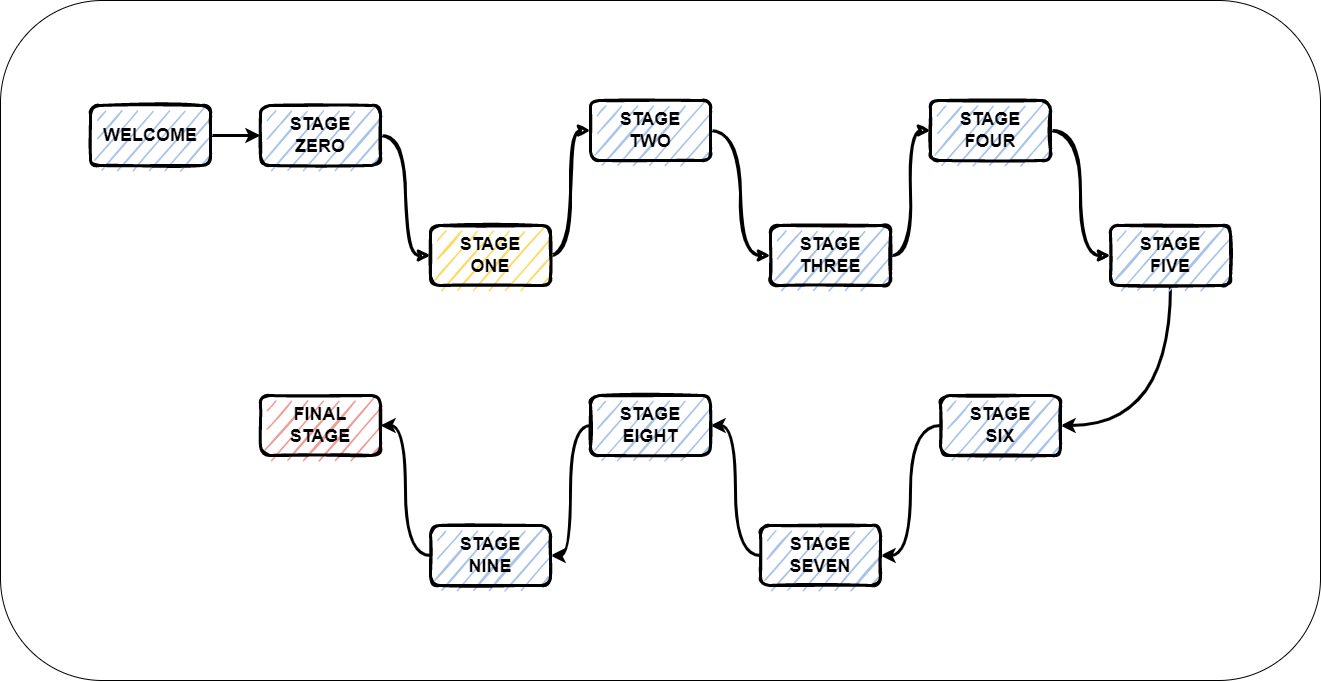

The diagram above was exported from draw.io. Its source (the exported page's mxGraphModel, read from the mxfile embedded in the PNG):
<mxGraphModel dx="2031" dy="1007" grid="1" gridSize="10" guides="1" tooltips="1" connect="1" arrows="1" fold="1" page="1" pageScale="1" pageWidth="1400" pageHeight="850" math="0" shadow="0">
  <root>
    <mxCell id="0" />
    <mxCell id="1" parent="0" />
    <mxCell id="E53uDm0ltvMWuHItlV5C-20" value="" style="rounded=1;whiteSpace=wrap;html=1;fillColor=#FFFFFF;" vertex="1" parent="1">
      <mxGeometry x="40" y="85" width="1320" height="680" as="geometry" />
    </mxCell>
    <mxCell id="fQlBcWFEipcArvpoTplM-9" style="edgeStyle=orthogonalEdgeStyle;orthogonalLoop=1;jettySize=auto;html=1;entryX=0;entryY=0.5;entryDx=0;entryDy=0;sketch=1;strokeWidth=3;curved=1;" parent="1" source="fQlBcWFEipcArvpoTplM-1" target="fQlBcWFEipcArvpoTplM-2" edge="1">
      <mxGeometry relative="1" as="geometry" />
    </mxCell>
    <mxCell id="fQlBcWFEipcArvpoTplM-1" value="&lt;b&gt;&lt;font style=&quot;font-size: 18px&quot;&gt;STAGE&lt;br&gt;ZERO&lt;/font&gt;&lt;/b&gt;" style="rounded=1;whiteSpace=wrap;html=1;strokeWidth=3;strokeColor=default;fillColor=#A9C4EB;sketch=1;" parent="1" vertex="1">
      <mxGeometry x="300" y="190" width="120" height="60" as="geometry" />
    </mxCell>
    <mxCell id="fQlBcWFEipcArvpoTplM-10" style="edgeStyle=orthogonalEdgeStyle;orthogonalLoop=1;jettySize=auto;html=1;entryX=0;entryY=0.5;entryDx=0;entryDy=0;sketch=1;strokeWidth=3;curved=1;" parent="1" source="fQlBcWFEipcArvpoTplM-2" target="fQlBcWFEipcArvpoTplM-4" edge="1">
      <mxGeometry relative="1" as="geometry" />
    </mxCell>
    <mxCell id="fQlBcWFEipcArvpoTplM-2" value="&lt;b style=&quot;font-size: 18px&quot;&gt;&lt;font&gt;STAGE&lt;br&gt;ONE&lt;/font&gt;&lt;/b&gt;" style="rounded=1;whiteSpace=wrap;html=1;fillColor=#FFD966;strokeColor=#000000;strokeWidth=3;sketch=1;" parent="1" vertex="1">
      <mxGeometry x="470" y="310" width="120" height="60" as="geometry" />
    </mxCell>
    <mxCell id="fQlBcWFEipcArvpoTplM-12" style="edgeStyle=orthogonalEdgeStyle;orthogonalLoop=1;jettySize=auto;html=1;entryX=0;entryY=0.5;entryDx=0;entryDy=0;sketch=1;strokeWidth=3;curved=1;" parent="1" source="fQlBcWFEipcArvpoTplM-3" target="fQlBcWFEipcArvpoTplM-5" edge="1">
      <mxGeometry relative="1" as="geometry" />
    </mxCell>
    <mxCell id="fQlBcWFEipcArvpoTplM-3" value="&lt;b style=&quot;font-size: 18px&quot;&gt;STAGE&lt;br&gt;THREE&lt;/b&gt;" style="rounded=1;whiteSpace=wrap;html=1;fillColor=#A9C4EB;strokeColor=#000000;strokeWidth=3;sketch=1;" parent="1" vertex="1">
      <mxGeometry x="810" y="310" width="120" height="60" as="geometry" />
    </mxCell>
    <mxCell id="fQlBcWFEipcArvpoTplM-11" style="edgeStyle=orthogonalEdgeStyle;orthogonalLoop=1;jettySize=auto;html=1;entryX=0;entryY=0.5;entryDx=0;entryDy=0;sketch=1;strokeWidth=3;curved=1;" parent="1" source="fQlBcWFEipcArvpoTplM-4" target="fQlBcWFEipcArvpoTplM-3" edge="1">
      <mxGeometry relative="1" as="geometry" />
    </mxCell>
    <mxCell id="fQlBcWFEipcArvpoTplM-4" value="&lt;b style=&quot;font-size: 18px&quot;&gt;STAGE&lt;br&gt;TWO&lt;/b&gt;" style="rounded=1;whiteSpace=wrap;html=1;fillColor=#A9C4EB;strokeColor=#000000;strokeWidth=3;sketch=1;" parent="1" vertex="1">
      <mxGeometry x="630" y="185" width="120" height="60" as="geometry" />
    </mxCell>
    <mxCell id="fQlBcWFEipcArvpoTplM-13" style="edgeStyle=orthogonalEdgeStyle;orthogonalLoop=1;jettySize=auto;html=1;entryX=0;entryY=0.5;entryDx=0;entryDy=0;sketch=1;strokeWidth=3;curved=1;" parent="1" source="fQlBcWFEipcArvpoTplM-5" target="fQlBcWFEipcArvpoTplM-6" edge="1">
      <mxGeometry relative="1" as="geometry" />
    </mxCell>
    <mxCell id="fQlBcWFEipcArvpoTplM-5" value="&lt;span style=&quot;font-size: 18px&quot;&gt;&lt;b&gt;STAGE&lt;br&gt;FOUR&lt;/b&gt;&lt;/span&gt;" style="rounded=1;whiteSpace=wrap;html=1;fillColor=#A9C4EB;strokeColor=#000000;strokeWidth=3;sketch=1;" parent="1" vertex="1">
      <mxGeometry x="970" y="185" width="120" height="60" as="geometry" />
    </mxCell>
    <mxCell id="E53uDm0ltvMWuHItlV5C-18" style="edgeStyle=orthogonalEdgeStyle;orthogonalLoop=1;jettySize=auto;html=1;entryX=1;entryY=0.5;entryDx=0;entryDy=0;strokeWidth=3;curved=1;" edge="1" parent="1" source="fQlBcWFEipcArvpoTplM-6" target="E53uDm0ltvMWuHItlV5C-2">
      <mxGeometry relative="1" as="geometry">
        <Array as="points">
          <mxPoint x="1210" y="510" />
        </Array>
      </mxGeometry>
    </mxCell>
    <mxCell id="fQlBcWFEipcArvpoTplM-6" value="&lt;b style=&quot;font-size: 18px&quot;&gt;STAGE&lt;br&gt;FIVE&lt;/b&gt;" style="rounded=1;whiteSpace=wrap;html=1;fillColor=#A9C4EB;strokeColor=#000000;strokeWidth=3;sketch=1;" parent="1" vertex="1">
      <mxGeometry x="1150" y="310" width="120" height="60" as="geometry" />
    </mxCell>
    <mxCell id="fQlBcWFEipcArvpoTplM-7" value="&lt;b style=&quot;font-size: 18px&quot;&gt;FINAL&lt;br&gt;STAGE&lt;/b&gt;" style="rounded=1;whiteSpace=wrap;html=1;strokeWidth=3;strokeColor=default;fillColor=#F19C99;sketch=1;" parent="1" vertex="1">
      <mxGeometry x="300" y="480" width="120" height="60" as="geometry" />
    </mxCell>
    <mxCell id="E53uDm0ltvMWuHItlV5C-6" style="edgeStyle=orthogonalEdgeStyle;orthogonalLoop=1;jettySize=auto;html=1;entryX=0;entryY=0.5;entryDx=0;entryDy=0;strokeWidth=3;curved=1;" edge="1" parent="1" source="E53uDm0ltvMWuHItlV5C-1" target="fQlBcWFEipcArvpoTplM-1">
      <mxGeometry relative="1" as="geometry" />
    </mxCell>
    <mxCell id="E53uDm0ltvMWuHItlV5C-1" value="&lt;span style=&quot;font-size: 18px&quot;&gt;&lt;b&gt;WELCOME&lt;/b&gt;&lt;/span&gt;" style="rounded=1;whiteSpace=wrap;html=1;strokeWidth=3;strokeColor=default;fillColor=#A9C4EB;sketch=1;" vertex="1" parent="1">
      <mxGeometry x="130" y="190" width="120" height="60" as="geometry" />
    </mxCell>
    <mxCell id="E53uDm0ltvMWuHItlV5C-7" style="edgeStyle=orthogonalEdgeStyle;orthogonalLoop=1;jettySize=auto;html=1;entryX=1;entryY=0.5;entryDx=0;entryDy=0;strokeWidth=3;curved=1;" edge="1" parent="1" source="E53uDm0ltvMWuHItlV5C-2" target="E53uDm0ltvMWuHItlV5C-3">
      <mxGeometry relative="1" as="geometry" />
    </mxCell>
    <mxCell id="E53uDm0ltvMWuHItlV5C-2" value="&lt;b style=&quot;font-size: 18px&quot;&gt;STAGE&lt;br&gt;SIX&lt;/b&gt;" style="rounded=1;whiteSpace=wrap;html=1;fillColor=#A9C4EB;strokeColor=#000000;strokeWidth=3;sketch=1;" vertex="1" parent="1">
      <mxGeometry x="980" y="480" width="120" height="60" as="geometry" />
    </mxCell>
    <mxCell id="E53uDm0ltvMWuHItlV5C-15" style="edgeStyle=orthogonalEdgeStyle;orthogonalLoop=1;jettySize=auto;html=1;entryX=1;entryY=0.5;entryDx=0;entryDy=0;strokeWidth=3;curved=1;" edge="1" parent="1" source="E53uDm0ltvMWuHItlV5C-3" target="E53uDm0ltvMWuHItlV5C-4">
      <mxGeometry relative="1" as="geometry" />
    </mxCell>
    <mxCell id="E53uDm0ltvMWuHItlV5C-3" value="&lt;b style=&quot;font-size: 18px&quot;&gt;STAGE&lt;br&gt;SEVEN&lt;/b&gt;" style="rounded=1;whiteSpace=wrap;html=1;fillColor=#A9C4EB;strokeColor=#000000;strokeWidth=3;sketch=1;" vertex="1" parent="1">
      <mxGeometry x="800" y="610" width="120" height="60" as="geometry" />
    </mxCell>
    <mxCell id="E53uDm0ltvMWuHItlV5C-16" style="edgeStyle=orthogonalEdgeStyle;orthogonalLoop=1;jettySize=auto;html=1;entryX=1;entryY=0.5;entryDx=0;entryDy=0;strokeWidth=3;curved=1;" edge="1" parent="1" source="E53uDm0ltvMWuHItlV5C-4" target="E53uDm0ltvMWuHItlV5C-5">
      <mxGeometry relative="1" as="geometry" />
    </mxCell>
    <mxCell id="E53uDm0ltvMWuHItlV5C-4" value="&lt;b style=&quot;font-size: 18px&quot;&gt;STAGE&lt;br&gt;EIGHT&lt;/b&gt;" style="rounded=1;whiteSpace=wrap;html=1;fillColor=#A9C4EB;strokeColor=#000000;strokeWidth=3;sketch=1;" vertex="1" parent="1">
      <mxGeometry x="630" y="480" width="120" height="60" as="geometry" />
    </mxCell>
    <mxCell id="E53uDm0ltvMWuHItlV5C-17" style="edgeStyle=orthogonalEdgeStyle;orthogonalLoop=1;jettySize=auto;html=1;entryX=1;entryY=0.5;entryDx=0;entryDy=0;strokeWidth=3;curved=1;" edge="1" parent="1" source="E53uDm0ltvMWuHItlV5C-5" target="fQlBcWFEipcArvpoTplM-7">
      <mxGeometry relative="1" as="geometry" />
    </mxCell>
    <mxCell id="E53uDm0ltvMWuHItlV5C-5" value="&lt;b style=&quot;font-size: 18px&quot;&gt;STAGE&lt;br&gt;NINE&lt;/b&gt;" style="rounded=1;whiteSpace=wrap;html=1;fillColor=#A9C4EB;strokeColor=#000000;strokeWidth=3;sketch=1;" vertex="1" parent="1">
      <mxGeometry x="470" y="610" width="120" height="60" as="geometry" />
    </mxCell>
  </root>
</mxGraphModel>